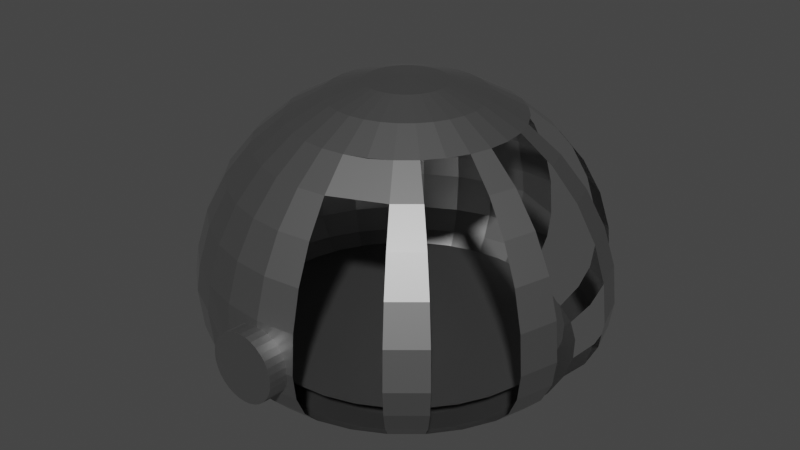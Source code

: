 # Source: domo.blend  (saved by Blender 3.3.6; exported with 4.5.12 LTS)
import bpy
from mathutils import Matrix  # noqa: F401  (used for matrix-valued properties, if any)

bpy.ops.wm.read_factory_settings(use_empty=True)
scene = bpy.context.scene
scene.name = 'Scene'

# ---- collections
col_collection = bpy.data.collections.new('Collection'); scene.collection.children.link(col_collection)

# ---- materials (node trees are filled in below, after node groups)
mat_gray = bpy.data.materials.new('gray')
mat_gray.use_transparent_shadow = False

# ---- material node trees
mat_gray.use_nodes = True; mat_gray.node_tree.nodes.clear()
_N = mat_gray.node_tree.nodes; _L = mat_gray.node_tree.links
n0 = _N.new('ShaderNodeBsdfPrincipled'); n0.name = 'Principled BSDF'; n0.location = (10, 300)
n0.distribution = 'GGX'
n0.subsurface_method = 'RANDOM_WALK_SKIN'
n0.inputs[0].default_value = (0.2786, 0.2786, 0.2786, 1.0)
n0.inputs[1].default_value = 0.95
n0.inputs[3].default_value = 1.45
n0.inputs[27].default_value = (0.0, 0.0, 0.0, 1.0)
n0.inputs[28].default_value = 1.0
n1 = _N.new('ShaderNodeOutputMaterial'); n1.name = 'Material Output'; n1.location = (300, 300)
_L.new(n0.outputs[0], n1.inputs[0])
n1.is_active_output = True

# ---- world
world_world = bpy.data.worlds.new('World'); scene.world = world_world
world_world.use_nodes = True; world_world.node_tree.nodes.clear()
_N = world_world.node_tree.nodes; _L = world_world.node_tree.links
n0 = _N.new('ShaderNodeOutputWorld'); n0.name = 'World Output'; n0.location = (300, 300)
n1 = _N.new('ShaderNodeBackground'); n1.name = 'Background'; n1.location = (10, 300)
n1.inputs[0].default_value = (0.05088, 0.05088, 0.05088, 1.0)
_L.new(n1.outputs[0], n0.inputs[0])
n0.is_active_output = True
world_world.color = (0.05088, 0.05088, 0.05088)
world_world.use_sun_shadow = False
world_world.sun_shadow_jitter_overblur = 0.0

# ---- meshes
me_sphere = bpy.data.meshes.new('sphere')
me_sphere.from_pydata([(0.1055, 0.5405, 0.8317), (0.1899, 0.9575, -0.1268), (0.1617, 0.8109, -0.3342), (0.07238, 0.1757, 0.981), (0.1438, 0.3492, 0.9242), (0.2098, 0.5091, 0.832), (0.3178, 0.764, -0.3338), (0.2708, 0.649, -0.4089), (0.2132, 0.5088, -0.4384), (0.1475, 0.3489, -0.4517), (0.07621, 0.1754, -0.4454), (0.1062, 0.1578, 0.9811), (0.2101, 0.3141, 0.9244), (0.306, 0.458, 0.8322), (0.3902, 0.5842, 0.7081), (0.4594, 0.6878, 0.5567), (0.511, 0.7647, 0.3839), (0.543, 0.8121, 0.1964), (0.5542, 0.828, 0.001338), (0.5439, 0.812, -0.1258), (0.5127, 0.7646, -0.2369), (0.4618, 0.6876, -0.3334), (0.3932, 0.5839, -0.4086), (0.3094, 0.4577, -0.4381), (0.2138, 0.3137, -0.4515), (0.11, 0.1574, -0.4453), (0.1358, 0.1336, 0.9812), (0.2682, 0.2666, 0.9246), (0.3904, 0.3892, 0.8325), (0.4976, 0.4966, 0.7084), (0.5857, 0.5847, 0.5571), (0.6513, 0.6502, 0.3843), (0.692, 0.6905, 0.1968), (0.706, 0.7041, 0.001779), (0.6928, 0.6904, -0.1253), (0.653, 0.65, -0.2365), (0.5881, 0.5845, -0.333), (0.5006, 0.4963, -0.4083), (0.3938, 0.3888, -0.4379), (0.2719, 0.2663, -0.4514), (0.1396, 0.1333, -0.4453), (0.1601, 0.1041, 0.9813), (0.316, 0.2088, 0.9247), (0.4597, 0.3052, 0.8327), (0.6918, 0.4588, -0.3327), (0.5888, 0.3894, -0.408), (0.4631, 0.3048, -0.4377), (0.3197, 0.2084, -0.4512), (0.164, 0.1038, -0.4452), (0.1782, 0.07045, 0.9813), (0.3515, 0.1427, 0.9249), (0.5113, 0.2093, 0.8329), (0.6515, 0.2676, 0.7089), (0.7667, 0.3155, 0.5576), (0.8524, 0.351, 0.3849), (0.9054, 0.3729, 0.1975), (0.9237, 0.3802, 0.002448), (0.9063, 0.3728, -0.1247), (0.8541, 0.3509, -0.2359), (0.769, 0.3152, -0.3325), (0.6545, 0.2673, -0.4078), (0.5147, 0.2089, -0.4375), (0.3552, 0.1423, -0.4511), (0.1821, 0.07008, -0.4451), (-0.001844, -0.004689, 1.0), (0.1894, 0.03389, 0.9814), (0.3735, 0.07097, 0.9249), (0.5432, 0.1051, 0.833), (0.6921, 0.1351, 0.709), (0.8144, 0.1596, 0.5578), (0.9054, 0.1779, 0.3851), (0.9617, 0.1891, 0.1977), (0.9811, 0.1928, 0.002651), (0.9626, 0.189, -0.1245), (0.9071, 0.1777, -0.2357), (0.8168, 0.1594, -0.3323), (0.6951, 0.1348, -0.4077), (0.5466, 0.1048, -0.4374), (0.3772, 0.07061, -0.451), (0.1933, 0.03351, -0.4451), (0.1933, -0.004164, 0.9814), (0.381, -0.003669, 0.925), (0.5542, -0.003224, 0.833), (0.8332, -0.002779, -0.3322), (0.709, -0.003136, -0.4076), (0.5576, -0.003555, -0.4373), (0.3847, -0.004028, -0.451), (0.1971, -0.004536, -0.4451), (0.1897, -0.04223, 0.9814), (0.3739, -0.07835, 0.925), (0.5438, -0.1116, 0.833), (0.6928, -0.1408, 0.7091), (0.8153, -0.1648, 0.5579), (0.9064, -0.1826, 0.3852), (0.9628, -0.1936, 0.1978), (0.9822, -0.1974, 0.002756), (0.9636, -0.1937, -0.1244), (0.9081, -0.1828, -0.2356), (0.8177, -0.165, -0.3322), (0.6958, -0.1411, -0.4076), (0.5472, -0.112, -0.4373), (0.3776, -0.07871, -0.451), (0.1935, -0.04261, -0.4451), (0.1786, -0.07886, 0.9814), (0.3523, -0.1502, 0.9249), (0.5125, -0.2159, 0.833), (0.653, -0.2736, 0.709), (0.7684, -0.3209, 0.5578), (0.8543, -0.3561, 0.3851), (0.9075, -0.3778, 0.1977), (0.9258, -0.3851, 0.002654), (0.9083, -0.3779, -0.1245), (0.856, -0.3562, -0.2357), (0.7708, -0.3211, -0.3323), (0.656, -0.2739, -0.4077), (0.5159, -0.2163, -0.4374), (0.356, -0.1506, -0.451), (0.1825, -0.07923, -0.4451), (0.1607, -0.1126, 0.9813), (0.3171, -0.2165, 0.9249), (0.4614, -0.3121, 0.8329), (0.6943, -0.4651, -0.3325), (0.5909, -0.3963, -0.4078), (0.4648, -0.3125, -0.4375), (0.3208, -0.2168, -0.4511), (0.1645, -0.113, -0.4451), (0.1365, -0.1423, 0.9813), (0.2697, -0.2746, 0.9247), (0.3925, -0.3965, 0.8327), (0.5003, -0.5034, 0.7087), (0.5889, -0.5911, 0.5574), (0.6549, -0.6564, 0.3847), (0.6957, -0.6965, 0.1972), (0.7099, -0.7101, 0.002158), (0.6966, -0.6966, -0.125), (0.6565, -0.6565, -0.2362), (0.5913, -0.5914, -0.3327), (0.5033, -0.5037, -0.408), (0.3959, -0.3968, -0.4377), (0.2734, -0.2749, -0.4512), (0.1404, -0.1426, -0.4452), (0.107, -0.1666, 0.9812), (0.2118, -0.3223, 0.9246), (0.3085, -0.4658, 0.8325), (0.3934, -0.5916, 0.7084), (0.4632, -0.6949, 0.5571), (0.5152, -0.7716, 0.3843), (0.5474, -0.8189, 0.1968), (0.5587, -0.8349, 0.001785), (0.5483, -0.819, -0.1253), (0.5168, -0.7718, -0.2365), (0.4656, -0.6951, -0.333), (0.3964, -0.5919, -0.4083), (0.3119, -0.4662, -0.4379), (0.2155, -0.3227, -0.4514), (0.1109, -0.167, -0.4453), (0.07335, -0.1847, 0.9811), (0.1458, -0.3579, 0.9244), (0.2126, -0.5174, 0.8322), (0.322, -0.7723, -0.3334), (0.2743, -0.6576, -0.4086), (0.216, -0.5178, -0.4381), (0.1495, -0.3582, -0.4515), (0.07719, -0.1851, -0.4453), (0.03679, -0.1959, 0.981), (0.07404, -0.3798, 0.9242), (0.1085, -0.5493, 0.832), (0.1388, -0.6979, 0.7077), (0.1638, -0.8199, 0.5563), (0.1825, -0.9105, 0.3835), (0.1943, -0.9663, 0.1959), (0.1986, -0.9852, 0.0008563), (0.1951, -0.9664, -0.1262), (0.1842, -0.9106, -0.2374), (0.1662, -0.8201, -0.3338), (0.1418, -0.6982, -0.4089), (0.1119, -0.5497, -0.4384), (0.07773, -0.3802, -0.4517), (0.04062, -0.1963, -0.4454), (-0.001263, -0.1998, 0.9809), (-0.0006006, -0.3874, 0.924), (0.0001171, -0.5603, 0.8317), (0.0008627, -0.7119, 0.7074), (0.001607, -0.8363, 0.5559), (0.002323, -0.9287, 0.383), (0.002981, -0.9857, 0.1954), (0.003558, -1.005, 0.0003374), (0.003847, -0.9858, -0.1267), (0.003991, -0.9289, -0.2378), (0.003999, -0.8365, -0.3342), (0.003863, -0.7122, -0.4093), (0.00353, -0.5606, -0.4387), (0.003097, -0.3877, -0.4519), (0.00257, -0.2002, -0.4455), (-0.03933, -0.1961, 0.9808), (-0.07528, -0.3802, 0.9238), (-0.1083, -0.5499, 0.8314), (-0.1371, -0.6987, 0.707), (-0.1606, -0.8207, 0.5554), (-0.178, -0.9115, 0.3825), (-0.1884, -0.9674, 0.1949), (-0.1916, -0.9863, -0.0001919), (-0.1875, -0.9674, -0.1273), (-0.1763, -0.9116, -0.2383), (-0.1583, -0.821, -0.3347), (-0.1341, -0.6989, -0.4097), (-0.1049, -0.5503, -0.439), (-0.07158, -0.3806, -0.4521), (-0.0355, -0.1965, -0.4456), (-0.07596, -0.1851, 0.9807), (-0.1471, -0.3587, 0.9236), (-0.2126, -0.5186, 0.8311), (-0.2699, -0.6588, 0.7066), (-0.3717, -0.9121, -0.1278), (-0.3498, -0.8595, -0.2388), (-0.3144, -0.7741, -0.3351), (-0.2669, -0.6591, -0.41), (-0.2092, -0.5189, -0.4392), (-0.1434, -0.359, -0.4523), (-0.07213, -0.1855, -0.4457), (-0.1097, -0.1672, 0.9806), (-0.2134, -0.3235, 0.9235), (-0.3088, -0.4675, 0.8308), (-0.3923, -0.5938, 0.7063), (-0.5415, -0.822, -0.1283), (-0.5097, -0.7746, -0.2393), (-0.4583, -0.6976, -0.3355), (-0.3893, -0.5941, -0.4104), (-0.3054, -0.4678, -0.4395), (-0.2097, -0.3238, -0.4525), (-0.1059, -0.1676, -0.4458), (-0.1394, -0.143, 0.9805), (-0.2715, -0.276, 0.9233), (-0.3932, -0.3986, 0.8306), (-0.4997, -0.5061, 0.706), (-0.6904, -0.7004, -0.1287), (-0.65, -0.6601, -0.2397), (-0.5846, -0.5946, -0.3359), (-0.4967, -0.5064, -0.4107), (-0.3898, -0.399, -0.4398), (-0.2678, -0.2764, -0.4527), (-0.1355, -0.1434, -0.4459), (-0.1637, -0.1135, 0.9804), (-0.3192, -0.2182, 0.9231), (-0.4625, -0.3146, 0.8304), (-0.5879, -0.3992, 0.7057), (-0.8128, -0.5521, -0.1291), (-0.7653, -0.5204, -0.24), (-0.6883, -0.4689, -0.3362), (-0.5849, -0.3995, -0.411), (-0.4591, -0.315, -0.44), (-0.3156, -0.2185, -0.4528), (-0.1599, -0.1139, -0.446), (0.002092, -0.005071, -0.4648), (-0.1818, -0.07984, 0.9804), (-0.3548, -0.1521, 0.923), (-0.5141, -0.2187, 0.8302), (-0.6536, -0.2771, 0.7055), (-0.9039, -0.3828, -0.1293), (-0.8511, -0.3609, -0.2403), (-0.7656, -0.3253, -0.3364), (-0.6506, -0.2774, -0.4112), (-0.5107, -0.2191, -0.4401), (-0.3511, -0.1525, -0.4529), (-0.178, -0.08021, -0.4461), (-0.193, -0.04327, 0.9803), (-0.3768, -0.08039, 0.923), (-0.546, -0.1146, 0.8301), (-0.6942, -0.1446, 0.7053), (-0.9602, -0.1989, -0.1295), (-0.9041, -0.1877, -0.2405), (-0.8133, -0.1695, -0.3366), (-0.6912, -0.1449, -0.4113), (-0.5426, -0.1149, -0.4402), (-0.3731, -0.08074, -0.453), (-0.1892, -0.04365, -0.4461), (-0.1969, -0.005223, 0.9803), (-0.3843, -0.005748, 0.9229), (-0.557, -0.006241, 0.83), (-0.7082, -0.006685, 0.7053), (-0.9796, -0.007646, -0.1296), (-0.9224, -0.007521, -0.2406), (-0.8297, -0.007295, -0.3367), (-0.7052, -0.006977, -0.4114), (-0.5535, -0.006573, -0.4403), (-0.3806, -0.006107, -0.4531), (-0.193, -0.005596, -0.4461), (-0.1932, 0.03285, 0.9803), (-0.3772, 0.06893, 0.9229), (-0.5466, 0.1022, 0.83), (-0.6949, 0.1313, 0.7053), (-0.9613, 0.1837, -0.1296), (-0.9051, 0.1728, -0.2406), (-0.8142, 0.155, -0.3367), (-0.6919, 0.131, -0.4114), (-0.5432, 0.1018, -0.4403), (-0.3735, 0.06857, -0.4531), (-0.1894, 0.03247, -0.4461), (-0.1822, 0.06947, 0.9803), (-0.3556, 0.1408, 0.923), (-0.5152, 0.2065, 0.8301), (-0.6551, 0.2641, 0.7053), (-0.906, 0.3679, -0.1295), (-0.853, 0.3462, -0.2405), (-0.7673, 0.3111, -0.3366), (-0.6521, 0.2638, -0.4113), (-0.5118, 0.2061, -0.4402), (-0.3519, 0.1404, -0.453), (-0.1784, 0.0691, -0.4461), (-0.1643, 0.1033, 0.9804), (-0.3204, 0.207, 0.923), (-0.4642, 0.3027, 0.8302), (-0.5901, 0.3865, 0.7055), (-0.8158, 0.5377, -0.1293), (-0.7681, 0.5062, -0.2403), (-0.6908, 0.455, -0.3364), (-0.5871, 0.3862, -0.4112), (-0.4608, 0.3023, -0.4401), (-0.3167, 0.2067, -0.4529), (-0.1605, 0.1029, -0.4461), (-0.1401, 0.1329, 0.9804), (-0.273, 0.2652, 0.9231), (-0.3953, 0.387, 0.8304), (-0.5024, 0.4939, 0.7057), (-0.6942, 0.6867, -0.1291), (-0.6536, 0.6465, -0.24), (-0.5878, 0.5813, -0.3362), (-0.4994, 0.4936, -0.411), (-0.3919, 0.3867, -0.44), (-0.2693, 0.2648, -0.4528), (-0.1363, 0.1325, -0.446), (-0.1106, 0.1572, 0.9805), (-0.2151, 0.3129, 0.9233), (-0.3113, 0.4564, 0.8306), (-0.3955, 0.5821, 0.706), (-0.5459, 0.809, -0.1287), (-0.5139, 0.7618, -0.2397), (-0.4621, 0.685, -0.3359), (-0.3925, 0.5818, -0.4107), (-0.3079, 0.456, -0.4398), (-0.2114, 0.3125, -0.4527), (-0.1068, 0.1569, -0.4459), (-0.07694, 0.1753, 0.9806), (-0.149, 0.3484, 0.9235), (-0.2154, 0.508, 0.8308), (-0.2734, 0.6478, 0.7063), (-0.3766, 0.9001, -0.1283), (-0.3544, 0.8476, -0.2393), (-0.3185, 0.7623, -0.3355), (-0.2704, 0.6475, -0.4104), (-0.212, 0.5076, -0.4395), (-0.1453, 0.3481, -0.4525), (-0.07311, 0.175, -0.4458), (-0.04037, 0.1865, 0.9807), (-0.07732, 0.3704, 0.9236), (-0.1113, 0.5399, 0.8311), (-0.1409, 0.6884, 0.7066), (-0.1928, 0.9564, -0.1278), (-0.1812, 0.9006, -0.2388), (-0.1627, 0.81, -0.3351), (-0.1379, 0.6881, -0.41), (-0.1078, 0.5395, -0.4393), (-0.07362, 0.3701, -0.4523), (-0.03654, 0.1862, -0.4457), (-0.002322, 0.1904, 0.9808), (-0.002679, 0.378, 0.9238), (-0.0029, 0.5508, 0.8314), (-0.002977, 0.7023, 0.707), (-0.001478, 0.9758, -0.1273), (-0.001026, 0.9189, -0.2383), (-0.0005156, 0.8264, -0.3347), (2.345e-05, 0.702, -0.4097), (0.0005139, 0.5505, -0.439), (0.001019, 0.3776, -0.4521), (0.001511, 0.19, -0.4456), (0.03575, 0.1868, 0.9809), (0.072, 0.3708, 0.924), (0.135, 0.6891, 0.7074), (0.1793, 0.9016, -0.2378), (0.138, 0.6888, -0.4093), (0.1089, 0.5401, -0.4387), (0.0757, 0.3705, -0.4519), (0.03958, 0.1864, -0.4455), (-0.1715, -1.08, 0.004981), (-0.1709, -0.9755, -0.001449), (-0.1683, -1.08, -0.02779), (-0.1677, -0.9757, -0.03422), (-0.1587, -1.081, -0.05931), (-0.1581, -0.9759, -0.06573), (-0.1432, -1.081, -0.08835), (-0.1426, -0.9761, -0.09478), (-0.1223, -1.081, -0.1138), (-0.1217, -0.9763, -0.1202), (-0.09685, -1.081, -0.1347), (-0.09626, -0.9764, -0.1411), (-0.0678, -1.081, -0.1502), (-0.06721, -0.9765, -0.1566), (-0.03628, -1.081, -0.1598), (-0.0357, -0.9766, -0.1662), (-0.0035, -1.081, -0.163), (-0.002917, -0.9767, -0.1694), (0.02928, -1.081, -0.1598), (0.02986, -0.9767, -0.1662), (0.0608, -1.081, -0.1502), (0.06138, -0.9767, -0.1566), (0.08985, -1.081, -0.1347), (0.09043, -0.9766, -0.1411), (0.1153, -1.081, -0.1138), (0.1159, -0.9765, -0.1202), (0.1362, -1.081, -0.08835), (0.1368, -0.9764, -0.09478), (0.1517, -1.081, -0.05931), (0.1523, -0.9762, -0.06573), (0.1613, -1.081, -0.02779), (0.1619, -0.976, -0.03422), (0.1645, -1.081, 0.004981), (0.1651, -0.9758, -0.001449), (0.1613, -1.08, 0.03775), (0.1619, -0.9756, 0.03132), (0.1517, -1.08, 0.06927), (0.1523, -0.9754, 0.06284), (0.1362, -1.08, 0.09831), (0.1368, -0.9753, 0.09188), (0.1153, -1.08, 0.1238), (0.1159, -0.9751, 0.1173), (0.08986, -1.08, 0.1447), (0.09044, -0.9749, 0.1382), (0.06081, -1.08, 0.1602), (0.06139, -0.9748, 0.1538), (0.02929, -1.079, 0.1697), (0.02987, -0.9747, 0.1633), (-0.003489, -1.079, 0.173), (-0.002906, -0.9747, 0.1665), (-0.03627, -1.079, 0.1697), (-0.03568, -0.9747, 0.1633), (-0.06779, -1.079, 0.1602), (-0.0672, -0.9747, 0.1538), (-0.09684, -1.079, 0.1447), (-0.09625, -0.9748, 0.1382), (-0.1223, -1.08, 0.1238), (-0.1217, -0.9749, 0.1173), (-0.1432, -1.08, 0.09831), (-0.1426, -0.975, 0.09188), (-0.1587, -1.08, 0.06927), (-0.1581, -0.9751, 0.06284), (-0.1683, -1.08, 0.03775), (-0.1677, -0.9753, 0.03132)], [], [(381, 380, 8, 9), (382, 381, 9, 10), (375, 64, 3), (253, 382, 10), (376, 375, 3, 4), (0, 376, 4, 5), (379, 2, 6, 7), (380, 379, 7, 8), (8, 7, 22, 23), (9, 8, 23, 24), (10, 9, 24, 25), (3, 64, 11), (253, 10, 25), (4, 3, 11, 12), (5, 4, 12, 13), (7, 6, 21, 22), (19, 18, 33, 34), (12, 11, 26, 27), (20, 19, 34, 35), (13, 12, 27, 28), (21, 20, 35, 36), (14, 13, 28, 29), (22, 21, 36, 37), (15, 14, 29, 30), (23, 22, 37, 38), (16, 15, 30, 31), (24, 23, 38, 39), (17, 16, 31, 32), (25, 24, 39, 40), (18, 17, 32, 33), (11, 64, 26), (253, 25, 40), (38, 37, 45, 46), (39, 38, 46, 47), (40, 39, 47, 48), (26, 64, 41), (253, 40, 48), (27, 26, 41, 42), (28, 27, 42, 43), (37, 36, 44, 45), (43, 42, 50, 51), (45, 44, 59, 60), (46, 45, 60, 61), (47, 46, 61, 62), (48, 47, 62, 63), (41, 64, 49), (253, 48, 63), (42, 41, 49, 50), (62, 61, 77, 78), (55, 54, 70, 71), (63, 62, 78, 79), (56, 55, 71, 72), (49, 64, 65), (253, 63, 79), (57, 56, 72, 73), (50, 49, 65, 66), (58, 57, 73, 74), (51, 50, 66, 67), (59, 58, 74, 75), (52, 51, 67, 68), (60, 59, 75, 76), (53, 52, 68, 69), (61, 60, 76, 77), (54, 53, 69, 70), (67, 66, 81, 82), (76, 75, 83, 84), (77, 76, 84, 85), (78, 77, 85, 86), (79, 78, 86, 87), (65, 64, 80), (253, 79, 87), (66, 65, 80, 81), (87, 86, 101, 102), (80, 64, 88), (253, 87, 102), (81, 80, 88, 89), (82, 81, 89, 90), (84, 83, 98, 99), (85, 84, 99, 100), (86, 85, 100, 101), (98, 97, 112, 113), (91, 90, 105, 106), (99, 98, 113, 114), (92, 91, 106, 107), (100, 99, 114, 115), (93, 92, 107, 108), (101, 100, 115, 116), (94, 93, 108, 109), (102, 101, 116, 117), (95, 94, 109, 110), (88, 64, 103), (253, 102, 117), (96, 95, 110, 111), (89, 88, 103, 104), (97, 96, 111, 112), (90, 89, 104, 105), (117, 116, 124, 125), (103, 64, 118), (253, 117, 125), (104, 103, 118, 119), (105, 104, 119, 120), (114, 113, 121, 122), (115, 114, 122, 123), (116, 115, 123, 124), (122, 121, 136, 137), (123, 122, 137, 138), (124, 123, 138, 139), (125, 124, 139, 140), (118, 64, 126), (253, 125, 140), (119, 118, 126, 127), (120, 119, 127, 128), (133, 132, 147, 148), (126, 64, 141), (253, 140, 155), (134, 133, 148, 149), (127, 126, 141, 142), (135, 134, 149, 150), (128, 127, 142, 143), (136, 135, 150, 151), (129, 128, 143, 144), (137, 136, 151, 152), (130, 129, 144, 145), (138, 137, 152, 153), (131, 130, 145, 146), (139, 138, 153, 154), (132, 131, 146, 147), (140, 139, 154, 155), (152, 151, 159, 160), (153, 152, 160, 161), (154, 153, 161, 162), (155, 154, 162, 163), (141, 64, 156), (253, 155, 163), (142, 141, 156, 157), (143, 142, 157, 158), (253, 163, 178), (157, 156, 164, 165), (158, 157, 165, 166), (160, 159, 174, 175), (161, 160, 175, 176), (162, 161, 176, 177), (163, 162, 177, 178), (156, 64, 164), (176, 175, 190, 191), (169, 168, 183, 184), (177, 176, 191, 192), (170, 169, 184, 185), (178, 177, 192, 193), (171, 170, 185, 186), (164, 64, 179), (253, 178, 193), (172, 171, 186, 187), (165, 164, 179, 180), (173, 172, 187, 188), (166, 165, 180, 181), (174, 173, 188, 189), (167, 166, 181, 182), (175, 174, 189, 190), (168, 167, 182, 183), (180, 179, 194, 195), (188, 187, 202, 203), (181, 180, 195, 196), (189, 188, 203, 204), (182, 181, 196, 197), (190, 189, 204, 205), (183, 182, 197, 198), (191, 190, 205, 206), (184, 183, 198, 199), (192, 191, 206, 207), (185, 184, 199, 200), (193, 192, 207, 208), (186, 185, 200, 201), (179, 64, 194), (253, 193, 208), (187, 186, 201, 202), (207, 206, 217, 218), (208, 207, 218, 219), (194, 64, 209), (253, 208, 219), (195, 194, 209, 210), (203, 202, 213, 214), (196, 195, 210, 211), (204, 203, 214, 215), (197, 196, 211, 212), (205, 204, 215, 216), (206, 205, 216, 217), (214, 213, 224, 225), (211, 210, 221, 222), (215, 214, 225, 226), (212, 211, 222, 223), (216, 215, 226, 227), (217, 216, 227, 228), (218, 217, 228, 229), (219, 218, 229, 230), (209, 64, 220), (253, 219, 230), (210, 209, 220, 221), (229, 228, 239, 240), (230, 229, 240, 241), (220, 64, 231), (253, 230, 241), (221, 220, 231, 232), (225, 224, 235, 236), (222, 221, 232, 233), (226, 225, 236, 237), (223, 222, 233, 234), (227, 226, 237, 238), (228, 227, 238, 239), (233, 232, 243, 244), (237, 236, 247, 248), (234, 233, 244, 245), (238, 237, 248, 249), (239, 238, 249, 250), (240, 239, 250, 251), (241, 240, 251, 252), (231, 64, 242), (253, 241, 252), (232, 231, 242, 243), (236, 235, 246, 247), (252, 251, 263, 264), (242, 64, 254), (253, 252, 264), (243, 242, 254, 255), (247, 246, 258, 259), (244, 243, 255, 256), (248, 247, 259, 260), (245, 244, 256, 257), (249, 248, 260, 261), (250, 249, 261, 262), (251, 250, 262, 263), (260, 259, 270, 271), (257, 256, 267, 268), (261, 260, 271, 272), (262, 261, 272, 273), (263, 262, 273, 274), (264, 263, 274, 275), (254, 64, 265), (253, 264, 275), (255, 254, 265, 266), (259, 258, 269, 270), (256, 255, 266, 267), (275, 274, 285, 286), (265, 64, 276), (253, 275, 286), (266, 265, 276, 277), (270, 269, 280, 281), (267, 266, 277, 278), (271, 270, 281, 282), (268, 267, 278, 279), (272, 271, 282, 283), (273, 272, 283, 284), (274, 273, 284, 285), (283, 282, 293, 294), (284, 283, 294, 295), (285, 284, 295, 296), (286, 285, 296, 297), (276, 64, 287), (253, 286, 297), (277, 276, 287, 288), (281, 280, 291, 292), (278, 277, 288, 289), (282, 281, 292, 293), (279, 278, 289, 290), (287, 64, 298), (253, 297, 308), (288, 287, 298, 299), (292, 291, 302, 303), (289, 288, 299, 300), (293, 292, 303, 304), (290, 289, 300, 301), (294, 293, 304, 305), (295, 294, 305, 306), (296, 295, 306, 307), (297, 296, 307, 308), (306, 305, 316, 317), (307, 306, 317, 318), (308, 307, 318, 319), (298, 64, 309), (253, 308, 319), (299, 298, 309, 310), (303, 302, 313, 314), (300, 299, 310, 311), (304, 303, 314, 315), (301, 300, 311, 312), (305, 304, 315, 316), (310, 309, 320, 321), (314, 313, 324, 325), (311, 310, 321, 322), (315, 314, 325, 326), (312, 311, 322, 323), (316, 315, 326, 327), (317, 316, 327, 328), (318, 317, 328, 329), (319, 318, 329, 330), (309, 64, 320), (253, 319, 330), (328, 327, 338, 339), (329, 328, 339, 340), (330, 329, 340, 341), (320, 64, 331), (253, 330, 341), (321, 320, 331, 332), (325, 324, 335, 336), (322, 321, 332, 333), (326, 325, 336, 337), (323, 322, 333, 334), (327, 326, 337, 338), (332, 331, 342, 343), (336, 335, 346, 347), (333, 332, 343, 344), (337, 336, 347, 348), (334, 333, 344, 345), (338, 337, 348, 349), (339, 338, 349, 350), (340, 339, 350, 351), (341, 340, 351, 352), (331, 64, 342), (253, 341, 352), (351, 350, 361, 362), (352, 351, 362, 363), (342, 64, 353), (253, 352, 363), (343, 342, 353, 354), (347, 346, 357, 358), (344, 343, 354, 355), (348, 347, 358, 359), (345, 344, 355, 356), (349, 348, 359, 360), (350, 349, 360, 361), (358, 357, 368, 369), (355, 354, 365, 366), (359, 358, 369, 370), (356, 355, 366, 367), (360, 359, 370, 371), (361, 360, 371, 372), (362, 361, 372, 373), (363, 362, 373, 374), (353, 64, 364), (253, 363, 374), (354, 353, 364, 365), (373, 372, 380, 381), (374, 373, 381, 382), (364, 64, 375), (253, 374, 382), (365, 364, 375, 376), (369, 368, 1, 378), (366, 365, 376, 0), (370, 369, 378, 2), (367, 366, 0, 377), (371, 370, 2, 379), (372, 371, 379, 380), (383, 384, 386, 385), (385, 386, 388, 387), (387, 388, 390, 389), (389, 390, 392, 391), (391, 392, 394, 393), (393, 394, 396, 395), (395, 396, 398, 397), (397, 398, 400, 399), (399, 400, 402, 401), (401, 402, 404, 403), (403, 404, 406, 405), (405, 406, 408, 407), (407, 408, 410, 409), (409, 410, 412, 411), (411, 412, 414, 413), (413, 414, 416, 415), (415, 416, 418, 417), (417, 418, 420, 419), (419, 420, 422, 421), (421, 422, 424, 423), (423, 424, 426, 425), (425, 426, 428, 427), (427, 428, 430, 429), (429, 430, 432, 431), (431, 432, 434, 433), (433, 434, 436, 435), (435, 436, 438, 437), (437, 438, 440, 439), (439, 440, 442, 441), (441, 442, 444, 443), (443, 444, 446, 445), (445, 446, 384, 383), (383, 385, 387, 389, 391, 393, 395, 397, 399, 401, 403, 405, 407, 409, 411, 413, 415, 417, 419, 421, 423, 425, 427, 429, 431, 433, 435, 437, 439, 441, 443, 445), (144, 143, 166, 167)])
_uv = me_sphere.uv_layers.new(name='UVMap')
_uv.uv.foreach_set('vector', [0.75, 0.125, 0.75, 0.1875, 0.7188, 0.1875, 0.7188, 0.125, 0.75, 0.0625, 0.75, 0.125, 0.7188, 0.125, 0.7188, 0.0625, 0.75, 0.9375, 0.7344, 1.0, 0.7188, 0.9375, 0.7344, 0.0, 0.75, 0.0625, 0.7188, 0.0625, 0.75, 0.875, 0.75, 0.9375, 0.7188, 0.9375, 0.7188, 0.875, 0.75, 0.8125, 0.75, 0.875, 0.7188, 0.875, 0.7188, 0.8125, 0.75, 0.25, 0.75, 0.3125, 0.7188, 0.3125, 0.7188, 0.25, 0.75, 0.1875, 0.75, 0.25, 0.7188, 0.25, 0.7188, 0.1875, 0.7188, 0.1875, 0.7188, 0.25, 0.6875, 0.25, 0.6875, 0.1875, 0.7188, 0.125, 0.7188, 0.1875, 0.6875, 0.1875, 0.6875, 0.125, 0.7188, 0.0625, 0.7188, 0.125, 0.6875, 0.125, 0.6875, 0.0625, 0.7188, 0.9375, 0.7031, 1.0, 0.6875, 0.9375, 0.7031, 0.0, 0.7188, 0.0625, 0.6875, 0.0625, 0.7188, 0.875, 0.7188, 0.9375, 0.6875, 0.9375, 0.6875, 0.875, 0.7188, 0.8125, 0.7188, 0.875, 0.6875, 0.875, 0.6875, 0.8125, 0.7188, 0.25, 0.7188, 0.3125, 0.6875, 0.3125, 0.6875, 0.25, 0.6875, 0.4375, 0.6875, 0.5, 0.6562, 0.5, 0.6562, 0.4375, 0.6875, 0.875, 0.6875, 0.9375, 0.6562, 0.9375, 0.6562, 0.875, 0.6875, 0.375, 0.6875, 0.4375, 0.6562, 0.4375, 0.6562, 0.375, 0.6875, 0.8125, 0.6875, 0.875, 0.6562, 0.875, 0.6562, 0.8125, 0.6875, 0.3125, 0.6875, 0.375, 0.6562, 0.375, 0.6562, 0.3125, 0.6875, 0.75, 0.6875, 0.8125, 0.6562, 0.8125, 0.6562, 0.75, 0.6875, 0.25, 0.6875, 0.3125, 0.6562, 0.3125, 0.6562, 0.25, 0.6875, 0.6875, 0.6875, 0.75, 0.6562, 0.75, 0.6562, 0.6875, 0.6875, 0.1875, 0.6875, 0.25, 0.6562, 0.25, 0.6562, 0.1875, 0.6875, 0.625, 0.6875, 0.6875, 0.6562, 0.6875, 0.6562, 0.625, 0.6875, 0.125, 0.6875, 0.1875, 0.6562, 0.1875, 0.6562, 0.125, 0.6875, 0.5625, 0.6875, 0.625, 0.6562, 0.625, 0.6562, 0.5625, 0.6875, 0.0625, 0.6875, 0.125, 0.6562, 0.125, 0.6562, 0.0625, 0.6875, 0.5, 0.6875, 0.5625, 0.6562, 0.5625, 0.6562, 0.5, 0.6875, 0.9375, 0.6719, 1.0, 0.6562, 0.9375, 0.6719, 0.0, 0.6875, 0.0625, 0.6562, 0.0625, 0.6562, 0.1875, 0.6562, 0.25, 0.625, 0.25, 0.625, 0.1875, 0.6562, 0.125, 0.6562, 0.1875, 0.625, 0.1875, 0.625, 0.125, 0.6562, 0.0625, 0.6562, 0.125, 0.625, 0.125, 0.625, 0.0625, 0.6562, 0.9375, 0.6406, 1.0, 0.625, 0.9375, 0.6406, 0.0, 0.6562, 0.0625, 0.625, 0.0625, 0.6562, 0.875, 0.6562, 0.9375, 0.625, 0.9375, 0.625, 0.875, 0.6562, 0.8125, 0.6562, 0.875, 0.625, 0.875, 0.625, 0.8125, 0.6562, 0.25, 0.6562, 0.3125, 0.625, 0.3125, 0.625, 0.25, 0.625, 0.8125, 0.625, 0.875, 0.5938, 0.875, 0.5938, 0.8125, 0.625, 0.25, 0.625, 0.3125, 0.5938, 0.3125, 0.5938, 0.25, 0.625, 0.1875, 0.625, 0.25, 0.5938, 0.25, 0.5938, 0.1875, 0.625, 0.125, 0.625, 0.1875, 0.5938, 0.1875, 0.5938, 0.125, 0.625, 0.0625, 0.625, 0.125, 0.5938, 0.125, 0.5938, 0.0625, 0.625, 0.9375, 0.6094, 1.0, 0.5938, 0.9375, 0.6094, 0.0, 0.625, 0.0625, 0.5938, 0.0625, 0.625, 0.875, 0.625, 0.9375, 0.5938, 0.9375, 0.5938, 0.875, 0.5938, 0.125, 0.5938, 0.1875, 0.5625, 0.1875, 0.5625, 0.125, 0.5938, 0.5625, 0.5938, 0.625, 0.5625, 0.625, 0.5625, 0.5625, 0.5938, 0.0625, 0.5938, 0.125, 0.5625, 0.125, 0.5625, 0.0625, 0.5938, 0.5, 0.5938, 0.5625, 0.5625, 0.5625, 0.5625, 0.5, 0.5938, 0.9375, 0.5781, 1.0, 0.5625, 0.9375, 0.5781, 0.0, 0.5938, 0.0625, 0.5625, 0.0625, 0.5938, 0.4375, 0.5938, 0.5, 0.5625, 0.5, 0.5625, 0.4375, 0.5938, 0.875, 0.5938, 0.9375, 0.5625, 0.9375, 0.5625, 0.875, 0.5938, 0.375, 0.5938, 0.4375, 0.5625, 0.4375, 0.5625, 0.375, 0.5938, 0.8125, 0.5938, 0.875, 0.5625, 0.875, 0.5625, 0.8125, 0.5938, 0.3125, 0.5938, 0.375, 0.5625, 0.375, 0.5625, 0.3125, 0.5938, 0.75, 0.5938, 0.8125, 0.5625, 0.8125, 0.5625, 0.75, 0.5938, 0.25, 0.5938, 0.3125, 0.5625, 0.3125, 0.5625, 0.25, 0.5938, 0.6875, 0.5938, 0.75, 0.5625, 0.75, 0.5625, 0.6875, 0.5938, 0.1875, 0.5938, 0.25, 0.5625, 0.25, 0.5625, 0.1875, 0.5938, 0.625, 0.5938, 0.6875, 0.5625, 0.6875, 0.5625, 0.625, 0.5625, 0.8125, 0.5625, 0.875, 0.5312, 0.875, 0.5312, 0.8125, 0.5625, 0.25, 0.5625, 0.3125, 0.5312, 0.3125, 0.5312, 0.25, 0.5625, 0.1875, 0.5625, 0.25, 0.5312, 0.25, 0.5312, 0.1875, 0.5625, 0.125, 0.5625, 0.1875, 0.5312, 0.1875, 0.5312, 0.125, 0.5625, 0.0625, 0.5625, 0.125, 0.5312, 0.125, 0.5312, 0.0625, 0.5625, 0.9375, 0.5469, 1.0, 0.5312, 0.9375, 0.5469, 0.0, 0.5625, 0.0625, 0.5312, 0.0625, 0.5625, 0.875, 0.5625, 0.9375, 0.5312, 0.9375, 0.5312, 0.875, 0.5312, 0.0625, 0.5312, 0.125, 0.5, 0.125, 0.5, 0.0625, 0.5312, 0.9375, 0.5156, 1.0, 0.5, 0.9375, 0.5156, 0.0, 0.5312, 0.0625, 0.5, 0.0625, 0.5312, 0.875, 0.5312, 0.9375, 0.5, 0.9375, 0.5, 0.875, 0.5312, 0.8125, 0.5312, 0.875, 0.5, 0.875, 0.5, 0.8125, 0.5312, 0.25, 0.5312, 0.3125, 0.5, 0.3125, 0.5, 0.25, 0.5312, 0.1875, 0.5312, 0.25, 0.5, 0.25, 0.5, 0.1875, 0.5312, 0.125, 0.5312, 0.1875, 0.5, 0.1875, 0.5, 0.125, 0.5, 0.3125, 0.5, 0.375, 0.4688, 0.375, 0.4687, 0.3125, 0.5, 0.75, 0.5, 0.8125, 0.4688, 0.8125, 0.4688, 0.75, 0.5, 0.25, 0.5, 0.3125, 0.4687, 0.3125, 0.4688, 0.25, 0.5, 0.6875, 0.5, 0.75, 0.4688, 0.75, 0.4687, 0.6875, 0.5, 0.1875, 0.5, 0.25, 0.4688, 0.25, 0.4688, 0.1875, 0.5, 0.625, 0.5, 0.6875, 0.4687, 0.6875, 0.4688, 0.625, 0.5, 0.125, 0.5, 0.1875, 0.4688, 0.1875, 0.4688, 0.125, 0.5, 0.5625, 0.5, 0.625, 0.4688, 0.625, 0.4688, 0.5625, 0.5, 0.0625, 0.5, 0.125, 0.4688, 0.125, 0.4688, 0.0625, 0.5, 0.5, 0.5, 0.5625, 0.4688, 0.5625, 0.4687, 0.5, 0.5, 0.9375, 0.4844, 1.0, 0.4688, 0.9375, 0.4844, 0.0, 0.5, 0.0625, 0.4688, 0.0625, 0.5, 0.4375, 0.5, 0.5, 0.4687, 0.5, 0.4688, 0.4375, 0.5, 0.875, 0.5, 0.9375, 0.4688, 0.9375, 0.4688, 0.875, 0.5, 0.375, 0.5, 0.4375, 0.4688, 0.4375, 0.4688, 0.375, 0.5, 0.8125, 0.5, 0.875, 0.4688, 0.875, 0.4688, 0.8125, 0.4688, 0.0625, 0.4688, 0.125, 0.4375, 0.125, 0.4375, 0.0625, 0.4688, 0.9375, 0.4531, 1.0, 0.4375, 0.9375, 0.4531, 0.0, 0.4688, 0.0625, 0.4375, 0.0625, 0.4688, 0.875, 0.4688, 0.9375, 0.4375, 0.9375, 0.4375, 0.875, 0.4688, 0.8125, 0.4688, 0.875, 0.4375, 0.875, 0.4375, 0.8125, 0.4688, 0.25, 0.4687, 0.3125, 0.4375, 0.3125, 0.4375, 0.25, 0.4688, 0.1875, 0.4688, 0.25, 0.4375, 0.25, 0.4375, 0.1875, 0.4688, 0.125, 0.4688, 0.1875, 0.4375, 0.1875, 0.4375, 0.125, 0.4375, 0.25, 0.4375, 0.3125, 0.4062, 0.3125, 0.4062, 0.25, 0.4375, 0.1875, 0.4375, 0.25, 0.4062, 0.25, 0.4062, 0.1875, 0.4375, 0.125, 0.4375, 0.1875, 0.4062, 0.1875, 0.4062, 0.125, 0.4375, 0.0625, 0.4375, 0.125, 0.4062, 0.125, 0.4062, 0.0625, 0.4375, 0.9375, 0.4219, 1.0, 0.4062, 0.9375, 0.4219, 0.0, 0.4375, 0.0625, 0.4062, 0.0625, 0.4375, 0.875, 0.4375, 0.9375, 0.4062, 0.9375, 0.4062, 0.875, 0.4375, 0.8125, 0.4375, 0.875, 0.4062, 0.875, 0.4062, 0.8125, 0.4062, 0.5, 0.4062, 0.5625, 0.375, 0.5625, 0.375, 0.5, 0.4062, 0.9375, 0.3906, 1.0, 0.375, 0.9375, 0.3906, 0.0, 0.4062, 0.0625, 0.375, 0.0625, 0.4062, 0.4375, 0.4062, 0.5, 0.375, 0.5, 0.375, 0.4375, 0.4062, 0.875, 0.4062, 0.9375, 0.375, 0.9375, 0.375, 0.875, 0.4062, 0.375, 0.4062, 0.4375, 0.375, 0.4375, 0.375, 0.375, 0.4062, 0.8125, 0.4062, 0.875, 0.375, 0.875, 0.375, 0.8125, 0.4062, 0.3125, 0.4062, 0.375, 0.375, 0.375, 0.375, 0.3125, 0.4062, 0.75, 0.4062, 0.8125, 0.375, 0.8125, 0.375, 0.75, 0.4062, 0.25, 0.4062, 0.3125, 0.375, 0.3125, 0.375, 0.25, 0.4062, 0.6875, 0.4062, 0.75, 0.375, 0.75, 0.375, 0.6875, 0.4062, 0.1875, 0.4062, 0.25, 0.375, 0.25, 0.375, 0.1875, 0.4062, 0.625, 0.4062, 0.6875, 0.375, 0.6875, 0.375, 0.625, 0.4062, 0.125, 0.4062, 0.1875, 0.375, 0.1875, 0.375, 0.125, 0.4062, 0.5625, 0.4062, 0.625, 0.375, 0.625, 0.375, 0.5625, 0.4062, 0.0625, 0.4062, 0.125, 0.375, 0.125, 0.375, 0.0625, 0.375, 0.25, 0.375, 0.3125, 0.3438, 0.3125, 0.3438, 0.25, 0.375, 0.1875, 0.375, 0.25, 0.3438, 0.25, 0.3438, 0.1875, 0.375, 0.125, 0.375, 0.1875, 0.3438, 0.1875, 0.3438, 0.125, 0.375, 0.0625, 0.375, 0.125, 0.3438, 0.125, 0.3438, 0.0625, 0.375, 0.9375, 0.3594, 1.0, 0.3438, 0.9375, 0.3594, 0.0, 0.375, 0.0625, 0.3438, 0.0625, 0.375, 0.875, 0.375, 0.9375, 0.3438, 0.9375, 0.3438, 0.875, 0.375, 0.8125, 0.375, 0.875, 0.3438, 0.875, 0.3438, 0.8125, 0.3281, 0.0, 0.3438, 0.0625, 0.3125, 0.0625, 0.3438, 0.875, 0.3438, 0.9375, 0.3125, 0.9375, 0.3125, 0.875, 0.3438, 0.8125, 0.3438, 0.875, 0.3125, 0.875, 0.3125, 0.8125, 0.3438, 0.25, 0.3438, 0.3125, 0.3125, 0.3125, 0.3125, 0.25, 0.3438, 0.1875, 0.3438, 0.25, 0.3125, 0.25, 0.3125, 0.1875, 0.3438, 0.125, 0.3438, 0.1875, 0.3125, 0.1875, 0.3125, 0.125, 0.3438, 0.0625, 0.3438, 0.125, 0.3125, 0.125, 0.3125, 0.0625, 0.3438, 0.9375, 0.3281, 1.0, 0.3125, 0.9375, 0.3125, 0.1875, 0.3125, 0.25, 0.2812, 0.25, 0.2812, 0.1875, 0.3125, 0.625, 0.3125, 0.6875, 0.2812, 0.6875, 0.2812, 0.625, 0.3125, 0.125, 0.3125, 0.1875, 0.2812, 0.1875, 0.2812, 0.125, 0.3125, 0.5625, 0.3125, 0.625, 0.2812, 0.625, 0.2812, 0.5625, 0.3125, 0.0625, 0.3125, 0.125, 0.2812, 0.125, 0.2812, 0.0625, 0.3125, 0.5, 0.3125, 0.5625, 0.2812, 0.5625, 0.2812, 0.5, 0.3125, 0.9375, 0.2969, 1.0, 0.2812, 0.9375, 0.2969, 0.0, 0.3125, 0.0625, 0.2812, 0.0625, 0.3125, 0.4375, 0.3125, 0.5, 0.2812, 0.5, 0.2812, 0.4375, 0.3125, 0.875, 0.3125, 0.9375, 0.2812, 0.9375, 0.2812, 0.875, 0.3125, 0.375, 0.3125, 0.4375, 0.2812, 0.4375, 0.2812, 0.375, 0.3125, 0.8125, 0.3125, 0.875, 0.2812, 0.875, 0.2812, 0.8125, 0.3125, 0.3125, 0.3125, 0.375, 0.2812, 0.375, 0.2812, 0.3125, 0.3125, 0.75, 0.3125, 0.8125, 0.2812, 0.8125, 0.2812, 0.75, 0.3125, 0.25, 0.3125, 0.3125, 0.2812, 0.3125, 0.2812, 0.25, 0.3125, 0.6875, 0.3125, 0.75, 0.2812, 0.75, 0.2812, 0.6875, 0.2812, 0.875, 0.2812, 0.9375, 0.25, 0.9375, 0.25, 0.875, 0.2812, 0.375, 0.2812, 0.4375, 0.25, 0.4375, 0.25, 0.375, 0.2812, 0.8125, 0.2812, 0.875, 0.25, 0.875, 0.25, 0.8125, 0.2812, 0.3125, 0.2812, 0.375, 0.25, 0.375, 0.25, 0.3125, 0.2812, 0.75, 0.2812, 0.8125, 0.25, 0.8125, 0.25, 0.75, 0.2812, 0.25, 0.2812, 0.3125, 0.25, 0.3125, 0.25, 0.25, 0.2812, 0.6875, 0.2812, 0.75, 0.25, 0.75, 0.25, 0.6875, 0.2812, 0.1875, 0.2812, 0.25, 0.25, 0.25, 0.25, 0.1875, 0.2812, 0.625, 0.2812, 0.6875, 0.25, 0.6875, 0.25, 0.625, 0.2812, 0.125, 0.2812, 0.1875, 0.25, 0.1875, 0.25, 0.125, 0.2812, 0.5625, 0.2812, 0.625, 0.25, 0.625, 0.25, 0.5625, 0.2812, 0.0625, 0.2812, 0.125, 0.25, 0.125, 0.25, 0.0625, 0.2812, 0.5, 0.2812, 0.5625, 0.25, 0.5625, 0.25, 0.5, 0.2812, 0.9375, 0.2656, 1.0, 0.25, 0.9375, 0.2656, 0.0, 0.2812, 0.0625, 0.25, 0.0625, 0.2812, 0.4375, 0.2812, 0.5, 0.25, 0.5, 0.25, 0.4375, 0.25, 0.125, 0.25, 0.1875, 0.2188, 0.1875, 0.2188, 0.125, 0.25, 0.0625, 0.25, 0.125, 0.2188, 0.125, 0.2188, 0.0625, 0.25, 0.9375, 0.2344, 1.0, 0.2188, 0.9375, 0.2344, 0.0, 0.25, 0.0625, 0.2188, 0.0625, 0.25, 0.875, 0.25, 0.9375, 0.2188, 0.9375, 0.2188, 0.875, 0.25, 0.375, 0.25, 0.4375, 0.2188, 0.4375, 0.2188, 0.375, 0.25, 0.8125, 0.25, 0.875, 0.2188, 0.875, 0.2188, 0.8125, 0.25, 0.3125, 0.25, 0.375, 0.2188, 0.375, 0.2188, 0.3125, 0.25, 0.75, 0.25, 0.8125, 0.2188, 0.8125, 0.2188, 0.75, 0.25, 0.25, 0.25, 0.3125, 0.2188, 0.3125, 0.2188, 0.25, 0.25, 0.1875, 0.25, 0.25, 0.2188, 0.25, 0.2188, 0.1875, 0.2188, 0.375, 0.2188, 0.4375, 0.1875, 0.4375, 0.1875, 0.375, 0.2188, 0.8125, 0.2188, 0.875, 0.1875, 0.875, 0.1875, 0.8125, 0.2188, 0.3125, 0.2188, 0.375, 0.1875, 0.375, 0.1875, 0.3125, 0.2188, 0.75, 0.2188, 0.8125, 0.1875, 0.8125, 0.1875, 0.75, 0.2188, 0.25, 0.2188, 0.3125, 0.1875, 0.3125, 0.1875, 0.25, 0.2188, 0.1875, 0.2188, 0.25, 0.1875, 0.25, 0.1875, 0.1875, 0.2188, 0.125, 0.2188, 0.1875, 0.1875, 0.1875, 0.1875, 0.125, 0.2188, 0.0625, 0.2188, 0.125, 0.1875, 0.125, 0.1875, 0.0625, 0.2188, 0.9375, 0.2031, 1.0, 0.1875, 0.9375, 0.2031, 0.0, 0.2188, 0.0625, 0.1875, 0.0625, 0.2188, 0.875, 0.2188, 0.9375, 0.1875, 0.9375, 0.1875, 0.875, 0.1875, 0.125, 0.1875, 0.1875, 0.1562, 0.1875, 0.1562, 0.125, 0.1875, 0.0625, 0.1875, 0.125, 0.1562, 0.125, 0.1563, 0.0625, 0.1875, 0.9375, 0.1719, 1.0, 0.1563, 0.9375, 0.1719, 0.0, 0.1875, 0.0625, 0.1563, 0.0625, 0.1875, 0.875, 0.1875, 0.9375, 0.1563, 0.9375, 0.1562, 0.875, 0.1875, 0.375, 0.1875, 0.4375, 0.1562, 0.4375, 0.1563, 0.375, 0.1875, 0.8125, 0.1875, 0.875, 0.1562, 0.875, 0.1562, 0.8125, 0.1875, 0.3125, 0.1875, 0.375, 0.1563, 0.375, 0.1562, 0.3125, 0.1875, 0.75, 0.1875, 0.8125, 0.1562, 0.8125, 0.1563, 0.75, 0.1875, 0.25, 0.1875, 0.3125, 0.1562, 0.3125, 0.1563, 0.25, 0.1875, 0.1875, 0.1875, 0.25, 0.1563, 0.25, 0.1562, 0.1875, 0.1562, 0.8125, 0.1562, 0.875, 0.125, 0.875, 0.125, 0.8125, 0.1562, 0.3125, 0.1563, 0.375, 0.125, 0.375, 0.125, 0.3125, 0.1563, 0.75, 0.1562, 0.8125, 0.125, 0.8125, 0.125, 0.75, 0.1563, 0.25, 0.1562, 0.3125, 0.125, 0.3125, 0.125, 0.25, 0.1562, 0.1875, 0.1563, 0.25, 0.125, 0.25, 0.125, 0.1875, 0.1562, 0.125, 0.1562, 0.1875, 0.125, 0.1875, 0.125, 0.125, 0.1563, 0.0625, 0.1562, 0.125, 0.125, 0.125, 0.125, 0.0625, 0.1563, 0.9375, 0.1406, 1.0, 0.125, 0.9375, 0.1406, 0.0, 0.1563, 0.0625, 0.125, 0.0625, 0.1562, 0.875, 0.1563, 0.9375, 0.125, 0.9375, 0.125, 0.875, 0.1563, 0.375, 0.1562, 0.4375, 0.125, 0.4375, 0.125, 0.375, 0.125, 0.0625, 0.125, 0.125, 0.09375, 0.125, 0.09375, 0.0625, 0.125, 0.9375, 0.1094, 1.0, 0.09375, 0.9375, 0.1094, 0.0, 0.125, 0.0625, 0.09375, 0.0625, 0.125, 0.875, 0.125, 0.9375, 0.09375, 0.9375, 0.09375, 0.875, 0.125, 0.375, 0.125, 0.4375, 0.09375, 0.4375, 0.09375, 0.375, 0.125, 0.8125, 0.125, 0.875, 0.09375, 0.875, 0.09375, 0.8125, 0.125, 0.3125, 0.125, 0.375, 0.09375, 0.375, 0.09375, 0.3125, 0.125, 0.75, 0.125, 0.8125, 0.09375, 0.8125, 0.09375, 0.75, 0.125, 0.25, 0.125, 0.3125, 0.09375, 0.3125, 0.09375, 0.25, 0.125, 0.1875, 0.125, 0.25, 0.09375, 0.25, 0.09375, 0.1875, 0.125, 0.125, 0.125, 0.1875, 0.09375, 0.1875, 0.09375, 0.125, 0.09375, 0.3125, 0.09375, 0.375, 0.0625, 0.375, 0.0625, 0.3125, 0.09375, 0.75, 0.09375, 0.8125, 0.0625, 0.8125, 0.0625, 0.75, 0.09375, 0.25, 0.09375, 0.3125, 0.0625, 0.3125, 0.0625, 0.25, 0.09375, 0.1875, 0.09375, 0.25, 0.0625, 0.25, 0.0625, 0.1875, 0.09375, 0.125, 0.09375, 0.1875, 0.0625, 0.1875, 0.0625, 0.125, 0.09375, 0.0625, 0.09375, 0.125, 0.0625, 0.125, 0.0625, 0.0625, 0.09375, 0.9375, 0.07812, 1.0, 0.0625, 0.9375, 0.07812, 0.0, 0.09375, 0.0625, 0.0625, 0.0625, 0.09375, 0.875, 0.09375, 0.9375, 0.0625, 0.9375, 0.0625, 0.875, 0.09375, 0.375, 0.09375, 0.4375, 0.0625, 0.4375, 0.0625, 0.375, 0.09375, 0.8125, 0.09375, 0.875, 0.0625, 0.875, 0.0625, 0.8125, 0.0625, 0.0625, 0.0625, 0.125, 0.03125, 0.125, 0.03125, 0.0625, 0.0625, 0.9375, 0.04687, 1.0, 0.03125, 0.9375, 0.04687, 0.0, 0.0625, 0.0625, 0.03125, 0.0625, 0.0625, 0.875, 0.0625, 0.9375, 0.03125, 0.9375, 0.03125, 0.875, 0.0625, 0.375, 0.0625, 0.4375, 0.03125, 0.4375, 0.03125, 0.375, 0.0625, 0.8125, 0.0625, 0.875, 0.03125, 0.875, 0.03125, 0.8125, 0.0625, 0.3125, 0.0625, 0.375, 0.03125, 0.375, 0.03125, 0.3125, 0.0625, 0.75, 0.0625, 0.8125, 0.03125, 0.8125, 0.03125, 0.75, 0.0625, 0.25, 0.0625, 0.3125, 0.03125, 0.3125, 0.03125, 0.25, 0.0625, 0.1875, 0.0625, 0.25, 0.03125, 0.25, 0.03125, 0.1875, 0.0625, 0.125, 0.0625, 0.1875, 0.03125, 0.1875, 0.03125, 0.125, 0.03125, 0.25, 0.03125, 0.3125, 0.0, 0.3125, 0.0, 0.25, 0.03125, 0.1875, 0.03125, 0.25, 0.0, 0.25, 0.0, 0.1875, 0.03125, 0.125, 0.03125, 0.1875, 0.0, 0.1875, 0.0, 0.125, 0.03125, 0.0625, 0.03125, 0.125, 0.0, 0.125, 0.0, 0.0625, 0.03125, 0.9375, 0.01562, 1.0, 0.0, 0.9375, 0.01562, 0.0, 0.03125, 0.0625, 0.0, 0.0625, 0.03125, 0.875, 0.03125, 0.9375, 0.0, 0.9375, 0.0, 0.875, 0.03125, 0.375, 0.03125, 0.4375, 0.0, 0.4375, 0.0, 0.375, 0.03125, 0.8125, 0.03125, 0.875, 0.0, 0.875, 0.0, 0.8125, 0.03125, 0.3125, 0.03125, 0.375, 0.0, 0.375, 0.0, 0.3125, 0.03125, 0.75, 0.03125, 0.8125, 0.0, 0.8125, 0.0, 0.75, 1.0, 0.9375, 0.9844, 1.0, 0.9688, 0.9375, 0.9844, 0.0, 1.0, 0.0625, 0.9688, 0.0625, 1.0, 0.875, 1.0, 0.9375, 0.9688, 0.9375, 0.9687, 0.875, 1.0, 0.375, 1.0, 0.4375, 0.9687, 0.4375, 0.9688, 0.375, 1.0, 0.8125, 1.0, 0.875, 0.9687, 0.875, 0.9687, 0.8125, 1.0, 0.3125, 1.0, 0.375, 0.9688, 0.375, 0.9687, 0.3125, 1.0, 0.75, 1.0, 0.8125, 0.9687, 0.8125, 0.9688, 0.75, 1.0, 0.25, 1.0, 0.3125, 0.9687, 0.3125, 0.9688, 0.25, 1.0, 0.1875, 1.0, 0.25, 0.9688, 0.25, 0.9687, 0.1875, 1.0, 0.125, 1.0, 0.1875, 0.9687, 0.1875, 0.9687, 0.125, 1.0, 0.0625, 1.0, 0.125, 0.9687, 0.125, 0.9688, 0.0625, 0.9687, 0.1875, 0.9688, 0.25, 0.9375, 0.25, 0.9375, 0.1875, 0.9687, 0.125, 0.9687, 0.1875, 0.9375, 0.1875, 0.9375, 0.125, 0.9688, 0.0625, 0.9687, 0.125, 0.9375, 0.125, 0.9375, 0.0625, 0.9688, 0.9375, 0.9531, 1.0, 0.9375, 0.9375, 0.9531, 0.0, 0.9688, 0.0625, 0.9375, 0.0625, 0.9687, 0.875, 0.9688, 0.9375, 0.9375, 0.9375, 0.9375, 0.875, 0.9688, 0.375, 0.9687, 0.4375, 0.9375, 0.4375, 0.9375, 0.375, 0.9687, 0.8125, 0.9687, 0.875, 0.9375, 0.875, 0.9375, 0.8125, 0.9687, 0.3125, 0.9688, 0.375, 0.9375, 0.375, 0.9375, 0.3125, 0.9688, 0.75, 0.9687, 0.8125, 0.9375, 0.8125, 0.9375, 0.75, 0.9688, 0.25, 0.9687, 0.3125, 0.9375, 0.3125, 0.9375, 0.25, 0.9375, 0.875, 0.9375, 0.9375, 0.9062, 0.9375, 0.9062, 0.875, 0.9375, 0.375, 0.9375, 0.4375, 0.9062, 0.4375, 0.9062, 0.375, 0.9375, 0.8125, 0.9375, 0.875, 0.9062, 0.875, 0.9062, 0.8125, 0.9375, 0.3125, 0.9375, 0.375, 0.9062, 0.375, 0.9062, 0.3125, 0.9375, 0.75, 0.9375, 0.8125, 0.9062, 0.8125, 0.9062, 0.75, 0.9375, 0.25, 0.9375, 0.3125, 0.9062, 0.3125, 0.9062, 0.25, 0.9375, 0.1875, 0.9375, 0.25, 0.9062, 0.25, 0.9062, 0.1875, 0.9375, 0.125, 0.9375, 0.1875, 0.9062, 0.1875, 0.9062, 0.125, 0.9375, 0.0625, 0.9375, 0.125, 0.9062, 0.125, 0.9062, 0.0625, 0.9375, 0.9375, 0.9219, 1.0, 0.9062, 0.9375, 0.9219, 0.0, 0.9375, 0.0625, 0.9062, 0.0625, 0.9062, 0.1875, 0.9062, 0.25, 0.875, 0.25, 0.875, 0.1875, 0.9062, 0.125, 0.9062, 0.1875, 0.875, 0.1875, 0.875, 0.125, 0.9062, 0.0625, 0.9062, 0.125, 0.875, 0.125, 0.875, 0.0625, 0.9062, 0.9375, 0.8906, 1.0, 0.875, 0.9375, 0.8906, 0.0, 0.9062, 0.0625, 0.875, 0.0625, 0.9062, 0.875, 0.9062, 0.9375, 0.875, 0.9375, 0.875, 0.875, 0.9062, 0.375, 0.9062, 0.4375, 0.875, 0.4375, 0.875, 0.375, 0.9062, 0.8125, 0.9062, 0.875, 0.875, 0.875, 0.875, 0.8125, 0.9062, 0.3125, 0.9062, 0.375, 0.875, 0.375, 0.875, 0.3125, 0.9062, 0.75, 0.9062, 0.8125, 0.875, 0.8125, 0.875, 0.75, 0.9062, 0.25, 0.9062, 0.3125, 0.875, 0.3125, 0.875, 0.25, 0.875, 0.875, 0.875, 0.9375, 0.8438, 0.9375, 0.8438, 0.875, 0.875, 0.375, 0.875, 0.4375, 0.8437, 0.4375, 0.8438, 0.375, 0.875, 0.8125, 0.875, 0.875, 0.8438, 0.875, 0.8437, 0.8125, 0.875, 0.3125, 0.875, 0.375, 0.8438, 0.375, 0.8437, 0.3125, 0.875, 0.75, 0.875, 0.8125, 0.8437, 0.8125, 0.8438, 0.75, 0.875, 0.25, 0.875, 0.3125, 0.8437, 0.3125, 0.8438, 0.25, 0.875, 0.1875, 0.875, 0.25, 0.8438, 0.25, 0.8437, 0.1875, 0.875, 0.125, 0.875, 0.1875, 0.8437, 0.1875, 0.8438, 0.125, 0.875, 0.0625, 0.875, 0.125, 0.8438, 0.125, 0.8438, 0.0625, 0.875, 0.9375, 0.8594, 1.0, 0.8438, 0.9375, 0.8594, 0.0, 0.875, 0.0625, 0.8438, 0.0625, 0.8438, 0.125, 0.8437, 0.1875, 0.8125, 0.1875, 0.8125, 0.125, 0.8438, 0.0625, 0.8438, 0.125, 0.8125, 0.125, 0.8125, 0.0625, 0.8438, 0.9375, 0.8281, 1.0, 0.8125, 0.9375, 0.8281, 0.0, 0.8438, 0.0625, 0.8125, 0.0625, 0.8438, 0.875, 0.8438, 0.9375, 0.8125, 0.9375, 0.8125, 0.875, 0.8438, 0.375, 0.8437, 0.4375, 0.8125, 0.4375, 0.8125, 0.375, 0.8437, 0.8125, 0.8438, 0.875, 0.8125, 0.875, 0.8125, 0.8125, 0.8437, 0.3125, 0.8438, 0.375, 0.8125, 0.375, 0.8125, 0.3125, 0.8438, 0.75, 0.8437, 0.8125, 0.8125, 0.8125, 0.8125, 0.75, 0.8438, 0.25, 0.8437, 0.3125, 0.8125, 0.3125, 0.8125, 0.25, 0.8437, 0.1875, 0.8438, 0.25, 0.8125, 0.25, 0.8125, 0.1875, 0.8125, 0.375, 0.8125, 0.4375, 0.7812, 0.4375, 0.7812, 0.375, 0.8125, 0.8125, 0.8125, 0.875, 0.7812, 0.875, 0.7812, 0.8125, 0.8125, 0.3125, 0.8125, 0.375, 0.7812, 0.375, 0.7812, 0.3125, 0.8125, 0.75, 0.8125, 0.8125, 0.7812, 0.8125, 0.7812, 0.75, 0.8125, 0.25, 0.8125, 0.3125, 0.7812, 0.3125, 0.7812, 0.25, 0.8125, 0.1875, 0.8125, 0.25, 0.7812, 0.25, 0.7812, 0.1875, 0.8125, 0.125, 0.8125, 0.1875, 0.7812, 0.1875, 0.7812, 0.125, 0.8125, 0.0625, 0.8125, 0.125, 0.7812, 0.125, 0.7812, 0.0625, 0.8125, 0.9375, 0.7969, 1.0, 0.7812, 0.9375, 0.7969, 0.0, 0.8125, 0.0625, 0.7812, 0.0625, 0.8125, 0.875, 0.8125, 0.9375, 0.7812, 0.9375, 0.7812, 0.875, 0.7812, 0.125, 0.7812, 0.1875, 0.75, 0.1875, 0.75, 0.125, 0.7812, 0.0625, 0.7812, 0.125, 0.75, 0.125, 0.75, 0.0625, 0.7812, 0.9375, 0.7656, 1.0, 0.75, 0.9375, 0.7656, 0.0, 0.7812, 0.0625, 0.75, 0.0625, 0.7812, 0.875, 0.7812, 0.9375, 0.75, 0.9375, 0.75, 0.875, 0.7812, 0.375, 0.7812, 0.4375, 0.75, 0.4375, 0.75, 0.375, 0.7812, 0.8125, 0.7812, 0.875, 0.75, 0.875, 0.75, 0.8125, 0.7812, 0.3125, 0.7812, 0.375, 0.75, 0.375, 0.75, 0.3125, 0.7812, 0.75, 0.7812, 0.8125, 0.75, 0.8125, 0.75, 0.75, 0.7812, 0.25, 0.7812, 0.3125, 0.75, 0.3125, 0.75, 0.25, 0.7812, 0.1875, 0.7812, 0.25, 0.75, 0.25, 0.75, 0.1875, 1.0, 0.5, 1.0, 1.0, 0.9688, 1.0, 0.9688, 0.5, 0.9688, 0.5, 0.9688, 1.0, 0.9375, 1.0, 0.9375, 0.5, 0.9375, 0.5, 0.9375, 1.0, 0.9062, 1.0, 0.9062, 0.5, 0.9062, 0.5, 0.9062, 1.0, 0.875, 1.0, 0.875, 0.5, 0.875, 0.5, 0.875, 1.0, 0.8438, 1.0, 0.8438, 0.5, 0.8438, 0.5, 0.8438, 1.0, 0.8125, 1.0, 0.8125, 0.5, 0.8125, 0.5, 0.8125, 1.0, 0.7812, 1.0, 0.7812, 0.5, 0.7812, 0.5, 0.7812, 1.0, 0.75, 1.0, 0.75, 0.5, 0.75, 0.5, 0.75, 1.0, 0.7188, 1.0, 0.7188, 0.5, 0.7188, 0.5, 0.7188, 1.0, 0.6875, 1.0, 0.6875, 0.5, 0.6875, 0.5, 0.6875, 1.0, 0.6562, 1.0, 0.6562, 0.5, 0.6562, 0.5, 0.6562, 1.0, 0.625, 1.0, 0.625, 0.5, 0.625, 0.5, 0.625, 1.0, 0.5938, 1.0, 0.5938, 0.5, 0.5938, 0.5, 0.5938, 1.0, 0.5625, 1.0, 0.5625, 0.5, 0.5625, 0.5, 0.5625, 1.0, 0.5312, 1.0, 0.5312, 0.5, 0.5312, 0.5, 0.5312, 1.0, 0.5, 1.0, 0.5, 0.5, 0.5, 0.5, 0.5, 1.0, 0.4688, 1.0, 0.4688, 0.5, 0.4688, 0.5, 0.4688, 1.0, 0.4375, 1.0, 0.4375, 0.5, 0.4375, 0.5, 0.4375, 1.0, 0.4062, 1.0, 0.4062, 0.5, 0.4062, 0.5, 0.4062, 1.0, 0.375, 1.0, 0.375, 0.5, 0.375, 0.5, 0.375, 1.0, 0.3438, 1.0, 0.3438, 0.5, 0.3438, 0.5, 0.3438, 1.0, 0.3125, 1.0, 0.3125, 0.5, 0.3125, 0.5, 0.3125, 1.0, 0.2812, 1.0, 0.2812, 0.5, 0.2812, 0.5, 0.2812, 1.0, 0.25, 1.0, 0.25, 0.5, 0.25, 0.5, 0.25, 1.0, 0.2188, 1.0, 0.2188, 0.5, 0.2188, 0.5, 0.2188, 1.0, 0.1875, 1.0, 0.1875, 0.5, 0.1875, 0.5, 0.1875, 1.0, 0.1562, 1.0, 0.1562, 0.5, 0.1562, 0.5, 0.1562, 1.0, 0.125, 1.0, 0.125, 0.5, 0.125, 0.5, 0.125, 1.0, 0.09375, 1.0, 0.09375, 0.5, 0.09375, 0.5, 0.09375, 1.0, 0.0625, 1.0, 0.0625, 0.5, 0.0625, 0.5, 0.0625, 1.0, 0.03125, 1.0, 0.03125, 0.5, 0.03125, 0.5, 0.03125, 1.0, 0.0, 1.0, 0.0, 0.5, 0.75, 0.49, 0.7968, 0.4854, 0.8418, 0.4717, 0.8833, 0.4496, 0.9197, 0.4197, 0.9496, 0.3833, 0.9717, 0.3418, 0.9854, 0.2968, 0.99, 0.25, 0.9854, 0.2032, 0.9717, 0.1582, 0.9496, 0.1167, 0.9197, 0.08029, 0.8833, 0.05045, 0.8418, 0.02827, 0.7968, 0.01461, 0.75, 0.01, 0.7032, 0.01461, 0.6582, 0.02827, 0.6167, 0.05045, 0.5803, 0.08029, 0.5504, 0.1167, 0.5283, 0.1582, 0.5146, 0.2032, 0.51, 0.25, 0.5146, 0.2968, 0.5283, 0.3418, 0.5504, 0.3833, 0.5803, 0.4197, 0.6167, 0.4496, 0.6582, 0.4717, 0.7032, 0.4854, 0.375, 0.75, 0.375, 0.8125, 0.3125, 0.8125, 0.3125, 0.75])
me_sphere.materials.append(mat_gray)
me_sphere.update()
me_ventana = bpy.data.meshes.new('ventana')
me_ventana.from_pydata([(0.1593, 0.8111, 0.5559), (0.189, 0.9576, 0.1954), (0.1933, 0.9764, 0.0003301), (0.1899, 0.9575, -0.1268), (-0.1371, -0.6987, 0.707), (-0.1606, -0.8207, 0.5554), (-0.178, -0.9115, 0.3825), (-0.1884, -0.9674, 0.1949), (-0.1916, -0.9863, -0.0001919), (-0.1875, -0.9674, -0.1273), (-0.2699, -0.6588, 0.7066), (-0.3168, -0.7738, 0.555), (-0.3514, -0.8594, 0.382), (-0.3725, -0.912, 0.1944), (-0.3795, -0.9298, 0.0673), (-0.3717, -0.9121, -0.1278), (-0.3923, -0.5938, 0.7063), (-0.4607, -0.6974, 0.5546), (-0.5114, -0.7744, 0.3816), (-0.5424, -0.8219, 0.1939), (-0.5526, -0.8379, 0.06681), (-0.5415, -0.822, -0.1283), (-0.4997, -0.5061, 0.706), (-0.587, -0.5943, 0.5542), (-0.6517, -0.6599, 0.3812), (-0.6913, -0.7003, 0.1935), (-0.7045, -0.714, 0.06637), (-0.6904, -0.7004, -0.1287), (-0.5879, -0.3992, 0.7057), (-0.6907, -0.4686, 0.5539), (-0.767, -0.5202, 0.3808), (-0.8137, -0.552, 0.1931), (-0.8293, -0.5628, 0.066), (-0.8128, -0.5521, -0.1291), (-0.6536, -0.2771, 0.7055), (-0.768, -0.3251, 0.5537), (-0.8528, -0.3607, 0.3806), (-0.9048, -0.3827, 0.1928), (-0.9222, -0.3901, 0.0657), (-0.9039, -0.3828, -0.1293), (-0.6942, -0.1446, 0.7053), (-0.8157, -0.1692, 0.5535), (-0.9058, -0.1875, 0.3804), (-0.9611, -0.1989, 0.1926), (-0.9796, -0.2027, 0.0655), (-0.9602, -0.1989, -0.1295), (-0.7082, -0.006685, 0.7053), (-0.8321, -0.007062, 0.5534), (-0.9241, -0.007359, 0.3803), (-0.9805, -0.007562, 0.1925), (-0.9993, -0.007647, 0.0654), (-0.9796, -0.007646, -0.1296), (-0.6949, 0.1313, 0.7053), (-0.8166, 0.1552, 0.5534), (-0.9068, 0.1729, 0.3803), (-0.9621, 0.1838, 0.1925), (-0.9806, 0.1875, 0.0654), (-0.9613, 0.1837, -0.1296), (-0.6551, 0.2641, 0.7053), (-0.7697, 0.3113, 0.5535), (-0.8547, 0.3464, 0.3804), (-0.9068, 0.368, 0.1926), (-0.9243, 0.3752, 0.0655), (-0.906, 0.3679, -0.1295), (-0.5901, 0.3865, 0.7055), (-0.6932, 0.4553, 0.5537), (-0.7698, 0.5063, 0.3805), (-0.8166, 0.5378, 0.1928), (-0.8323, 0.5484, 0.0657), (-0.8158, 0.5377, -0.1293), (-0.5024, 0.4939, 0.7057), (-0.5902, 0.5815, 0.5539), (-0.6552, 0.6467, 0.3808), (-0.6951, 0.6867, 0.1931), (-0.7084, 0.7003, 0.06599), (-0.6942, 0.6867, -0.1291), (-0.3955, 0.5821, 0.706), (-0.4645, 0.6853, 0.5542), (-0.5155, 0.7619, 0.3812), (-0.5468, 0.8091, 0.1935), (-0.5572, 0.825, 0.06637), (-0.5459, 0.809, -0.1287), (-0.2734, 0.6478, 0.7063), (-0.3209, 0.7625, 0.5546), (-0.3561, 0.8477, 0.3816), (-0.3775, 0.9002, 0.1939), (-0.3845, 0.9179, 0.06681), (-0.3766, 0.9001, -0.1283), (-0.1409, 0.6884, 0.7066), (-0.1651, 0.8102, 0.555), (-0.1829, 0.9008, 0.382), (-0.1936, 0.9565, 0.1944), (-0.1971, 0.9753, 0.06729), (-0.1928, 0.9564, -0.1278), (-0.002977, 0.7023, 0.707), (-0.002907, 0.8267, 0.5554), (-0.002694, 0.919, 0.3825), (-0.002344, 0.9759, 0.1949), (-0.002055, 0.9951, 0.06781), (-0.001478, 0.9758, -0.1273), (0.135, 0.6891, 0.7074), (0.1776, 0.9018, 0.383)], [], [(6, 12, 11, 5), (7, 13, 12, 6), (8, 14, 13, 7), (9, 15, 14, 8), (5, 11, 10, 4), (11, 17, 16, 10), (12, 18, 17, 11), (13, 19, 18, 12), (14, 20, 19, 13), (15, 21, 20, 14), (19, 25, 24, 18), (20, 26, 25, 19), (21, 27, 26, 20), (17, 23, 22, 16), (18, 24, 23, 17), (23, 29, 28, 22), (24, 30, 29, 23), (25, 31, 30, 24), (26, 32, 31, 25), (27, 33, 32, 26), (31, 37, 36, 30), (32, 38, 37, 31), (33, 39, 38, 32), (29, 35, 34, 28), (30, 36, 35, 29), (35, 41, 40, 34), (36, 42, 41, 35), (37, 43, 42, 36), (38, 44, 43, 37), (39, 45, 44, 38), (44, 50, 49, 43), (45, 51, 50, 44), (41, 47, 46, 40), (42, 48, 47, 41), (43, 49, 48, 42), (47, 53, 52, 46), (48, 54, 53, 47), (49, 55, 54, 48), (50, 56, 55, 49), (51, 57, 56, 50), (57, 63, 62, 56), (53, 59, 58, 52), (54, 60, 59, 53), (55, 61, 60, 54), (56, 62, 61, 55), (59, 65, 64, 58), (60, 66, 65, 59), (61, 67, 66, 60), (62, 68, 67, 61), (63, 69, 68, 62), (69, 75, 74, 68), (65, 71, 70, 64), (66, 72, 71, 65), (67, 73, 72, 66), (68, 74, 73, 67), (72, 78, 77, 71), (73, 79, 78, 72), (74, 80, 79, 73), (75, 81, 80, 74), (71, 77, 76, 70), (77, 83, 82, 76), (78, 84, 83, 77), (79, 85, 84, 78), (80, 86, 85, 79), (81, 87, 86, 80), (84, 90, 89, 83), (85, 91, 90, 84), (86, 92, 91, 85), (87, 93, 92, 86), (83, 89, 88, 82), (89, 95, 94, 88), (90, 96, 95, 89), (91, 97, 96, 90), (92, 98, 97, 91), (93, 99, 98, 92), (97, 1, 101, 96), (98, 2, 1, 97), (99, 3, 2, 98), (95, 0, 100, 94), (96, 101, 0, 95)])
_uv = me_ventana.uv_layers.new(name='UVMap')
_uv.uv.foreach_set('vector', [0.25, 0.625, 0.2188, 0.625, 0.2188, 0.6875, 0.25, 0.6875, 0.25, 0.5625, 0.2188, 0.5625, 0.2188, 0.625, 0.25, 0.625, 0.25, 0.5, 0.2187, 0.5, 0.2188, 0.5625, 0.25, 0.5625, 0.25, 0.4375, 0.2188, 0.4375, 0.2187, 0.5, 0.25, 0.5, 0.25, 0.6875, 0.2188, 0.6875, 0.2188, 0.75, 0.25, 0.75, 0.2188, 0.6875, 0.1875, 0.6875, 0.1875, 0.75, 0.2188, 0.75, 0.2188, 0.625, 0.1875, 0.625, 0.1875, 0.6875, 0.2188, 0.6875, 0.2188, 0.5625, 0.1875, 0.5625, 0.1875, 0.625, 0.2188, 0.625, 0.2187, 0.5, 0.1875, 0.5, 0.1875, 0.5625, 0.2188, 0.5625, 0.2188, 0.4375, 0.1875, 0.4375, 0.1875, 0.5, 0.2187, 0.5, 0.1875, 0.5625, 0.1562, 0.5625, 0.1563, 0.625, 0.1875, 0.625, 0.1875, 0.5, 0.1562, 0.5, 0.1562, 0.5625, 0.1875, 0.5625, 0.1875, 0.4375, 0.1562, 0.4375, 0.1562, 0.5, 0.1875, 0.5, 0.1875, 0.6875, 0.1562, 0.6875, 0.1563, 0.75, 0.1875, 0.75, 0.1875, 0.625, 0.1563, 0.625, 0.1562, 0.6875, 0.1875, 0.6875, 0.1562, 0.6875, 0.125, 0.6875, 0.125, 0.75, 0.1563, 0.75, 0.1563, 0.625, 0.125, 0.625, 0.125, 0.6875, 0.1562, 0.6875, 0.1562, 0.5625, 0.125, 0.5625, 0.125, 0.625, 0.1563, 0.625, 0.1562, 0.5, 0.125, 0.5, 0.125, 0.5625, 0.1562, 0.5625, 0.1562, 0.4375, 0.125, 0.4375, 0.125, 0.5, 0.1562, 0.5, 0.125, 0.5625, 0.09375, 0.5625, 0.09375, 0.625, 0.125, 0.625, 0.125, 0.5, 0.09375, 0.5, 0.09375, 0.5625, 0.125, 0.5625, 0.125, 0.4375, 0.09375, 0.4375, 0.09375, 0.5, 0.125, 0.5, 0.125, 0.6875, 0.09375, 0.6875, 0.09375, 0.75, 0.125, 0.75, 0.125, 0.625, 0.09375, 0.625, 0.09375, 0.6875, 0.125, 0.6875, 0.09375, 0.6875, 0.0625, 0.6875, 0.0625, 0.75, 0.09375, 0.75, 0.09375, 0.625, 0.0625, 0.625, 0.0625, 0.6875, 0.09375, 0.6875, 0.09375, 0.5625, 0.0625, 0.5625, 0.0625, 0.625, 0.09375, 0.625, 0.09375, 0.5, 0.0625, 0.5, 0.0625, 0.5625, 0.09375, 0.5625, 0.09375, 0.4375, 0.0625, 0.4375, 0.0625, 0.5, 0.09375, 0.5, 0.0625, 0.5, 0.03125, 0.5, 0.03125, 0.5625, 0.0625, 0.5625, 0.0625, 0.4375, 0.03125, 0.4375, 0.03125, 0.5, 0.0625, 0.5, 0.0625, 0.6875, 0.03125, 0.6875, 0.03125, 0.75, 0.0625, 0.75, 0.0625, 0.625, 0.03125, 0.625, 0.03125, 0.6875, 0.0625, 0.6875, 0.0625, 0.5625, 0.03125, 0.5625, 0.03125, 0.625, 0.0625, 0.625, 0.03125, 0.6875, 0.0, 0.6875, 0.0, 0.75, 0.03125, 0.75, 0.03125, 0.625, 0.0, 0.625, 0.0, 0.6875, 0.03125, 0.6875, 0.03125, 0.5625, 0.0, 0.5625, 0.0, 0.625, 0.03125, 0.625, 0.03125, 0.5, 0.0, 0.5, 0.0, 0.5625, 0.03125, 0.5625, 0.03125, 0.4375, 0.0, 0.4375, 0.0, 0.5, 0.03125, 0.5, 1.0, 0.4375, 0.9687, 0.4375, 0.9687, 0.5, 1.0, 0.5, 1.0, 0.6875, 0.9687, 0.6875, 0.9688, 0.75, 1.0, 0.75, 1.0, 0.625, 0.9688, 0.625, 0.9687, 0.6875, 1.0, 0.6875, 1.0, 0.5625, 0.9687, 0.5625, 0.9688, 0.625, 1.0, 0.625, 1.0, 0.5, 0.9687, 0.5, 0.9687, 0.5625, 1.0, 0.5625, 0.9687, 0.6875, 0.9375, 0.6875, 0.9375, 0.75, 0.9688, 0.75, 0.9688, 0.625, 0.9375, 0.625, 0.9375, 0.6875, 0.9687, 0.6875, 0.9687, 0.5625, 0.9375, 0.5625, 0.9375, 0.625, 0.9688, 0.625, 0.9687, 0.5, 0.9375, 0.5, 0.9375, 0.5625, 0.9687, 0.5625, 0.9687, 0.4375, 0.9375, 0.4375, 0.9375, 0.5, 0.9687, 0.5, 0.9375, 0.4375, 0.9062, 0.4375, 0.9062, 0.5, 0.9375, 0.5, 0.9375, 0.6875, 0.9062, 0.6875, 0.9062, 0.75, 0.9375, 0.75, 0.9375, 0.625, 0.9062, 0.625, 0.9062, 0.6875, 0.9375, 0.6875, 0.9375, 0.5625, 0.9062, 0.5625, 0.9062, 0.625, 0.9375, 0.625, 0.9375, 0.5, 0.9062, 0.5, 0.9062, 0.5625, 0.9375, 0.5625, 0.9062, 0.625, 0.875, 0.625, 0.875, 0.6875, 0.9062, 0.6875, 0.9062, 0.5625, 0.875, 0.5625, 0.875, 0.625, 0.9062, 0.625, 0.9062, 0.5, 0.875, 0.5, 0.875, 0.5625, 0.9062, 0.5625, 0.9062, 0.4375, 0.875, 0.4375, 0.875, 0.5, 0.9062, 0.5, 0.9062, 0.6875, 0.875, 0.6875, 0.875, 0.75, 0.9062, 0.75, 0.875, 0.6875, 0.8437, 0.6875, 0.8438, 0.75, 0.875, 0.75, 0.875, 0.625, 0.8438, 0.625, 0.8437, 0.6875, 0.875, 0.6875, 0.875, 0.5625, 0.8437, 0.5625, 0.8438, 0.625, 0.875, 0.625, 0.875, 0.5, 0.8437, 0.5, 0.8437, 0.5625, 0.875, 0.5625, 0.875, 0.4375, 0.8437, 0.4375, 0.8437, 0.5, 0.875, 0.5, 0.8438, 0.625, 0.8125, 0.625, 0.8125, 0.6875, 0.8437, 0.6875, 0.8437, 0.5625, 0.8125, 0.5625, 0.8125, 0.625, 0.8438, 0.625, 0.8437, 0.5, 0.8125, 0.5, 0.8125, 0.5625, 0.8437, 0.5625, 0.8437, 0.4375, 0.8125, 0.4375, 0.8125, 0.5, 0.8437, 0.5, 0.8437, 0.6875, 0.8125, 0.6875, 0.8125, 0.75, 0.8438, 0.75, 0.8125, 0.6875, 0.7812, 0.6875, 0.7812, 0.75, 0.8125, 0.75, 0.8125, 0.625, 0.7812, 0.625, 0.7812, 0.6875, 0.8125, 0.6875, 0.8125, 0.5625, 0.7812, 0.5625, 0.7812, 0.625, 0.8125, 0.625, 0.8125, 0.5, 0.7812, 0.5, 0.7812, 0.5625, 0.8125, 0.5625, 0.8125, 0.4375, 0.7812, 0.4375, 0.7812, 0.5, 0.8125, 0.5, 0.7812, 0.5625, 0.75, 0.5625, 0.75, 0.625, 0.7812, 0.625, 0.7812, 0.5, 0.75, 0.5, 0.75, 0.5625, 0.7812, 0.5625, 0.7812, 0.4375, 0.75, 0.4375, 0.75, 0.5, 0.7812, 0.5, 0.7812, 0.6875, 0.75, 0.6875, 0.75, 0.75, 0.7812, 0.75, 0.7812, 0.625, 0.75, 0.625, 0.75, 0.6875, 0.7812, 0.6875])
me_ventana.materials.append(mat_gray)
me_ventana.update()
me_panel = bpy.data.meshes.new('panel')
me_panel.from_pydata([(-0.7758, 0.003282, -0.2503), (-0.761, -0.1475, -0.2494), (-0.717, -0.2924, -0.2484), (-0.6456, -0.426, -0.2476), (-0.5494, -0.5431, -0.2468), (-0.4323, -0.6392, -0.2461), (-0.2987, -0.7106, -0.2455), (-0.1537, -0.7546, -0.2451), (-0.002937, -0.7695, -0.2449), (0.1478, -0.7546, -0.2448), (0.2928, -0.7106, -0.245), (0.4265, -0.6392, -0.2453), (0.5436, -0.5431, -0.2457), (0.6397, -0.426, -0.2463), (0.7111, -0.2924, -0.247), (0.7551, -0.1475, -0.2479), (0.77, 0.003282, -0.2487), (0.7551, 0.154, -0.2497), (0.7112, 0.299, -0.2506), (0.6397, 0.4326, -0.2514), (0.5436, 0.5497, -0.2522), (0.4265, 0.6458, -0.2529), (0.2929, 0.7172, -0.2535), (0.1479, 0.7612, -0.2539), (-0.002886, 0.776, -0.2541), (-0.1537, 0.7612, -0.2542), (-0.2987, 0.7172, -0.2541), (-0.4323, 0.6458, -0.2538), (-0.5494, 0.5497, -0.2533), (-0.6455, 0.4326, -0.2527), (-0.717, 0.299, -0.252), (-0.7609, 0.154, -0.2512)], [], [(1, 2, 3, 4, 5, 6, 7, 8, 9, 10, 11, 12, 13, 14, 15, 16, 17, 18, 19, 20, 21, 22, 23, 24, 25, 26, 27, 28, 29, 30, 31, 0)])
_uv = me_panel.uv_layers.new(name='UVMap')
_uv.uv.foreach_set('vector', [0.2891, 0.4867, 0.3341, 0.473, 0.3756, 0.4508, 0.412, 0.421, 0.4418, 0.3846, 0.464, 0.3431, 0.4777, 0.2981, 0.4823, 0.2513, 0.4777, 0.2045, 0.464, 0.1594, 0.4418, 0.1179, 0.412, 0.08157, 0.3756, 0.05172, 0.3341, 0.02955, 0.2891, 0.01589, 0.2423, 0.01128, 0.1955, 0.01589, 0.1504, 0.02955, 0.109, 0.05172, 0.07259, 0.08157, 0.04274, 0.1179, 0.02056, 0.1594, 0.006906, 0.2045, 0.002294, 0.2513, 0.006906, 0.2981, 0.02056, 0.3431, 0.04274, 0.3846, 0.07259, 0.421, 0.109, 0.4508, 0.1504, 0.473, 0.1955, 0.4867, 0.2423, 0.4913])
me_panel.materials.append(mat_gray)
me_panel.update()

# ---- objects
ob_sphere = bpy.data.objects.new('sphere', me_sphere)
ob_ventana = bpy.data.objects.new('ventana', me_ventana)
ob_panel = bpy.data.objects.new('panel', me_panel)

# ---- transforms, parenting, visibility, modifiers, constraints
ob_sphere.location = (0.0, 0.0, 0.0)
ob_ventana.location = (0.0, 0.0, 0.0)
ob_panel.location = (0.0, 0.0, 0.0)

# ---- collection membership
col_collection.objects.link(ob_sphere)
col_collection.objects.link(ob_ventana)
col_collection.objects.link(ob_panel)

# ---- scene / render settings (as saved in the file)
scene.frame_start = 1; scene.frame_end = 250; scene.frame_set(1)
scene.render.engine = 'BLENDER_EEVEE_NEXT'
scene.cycles.sampling_pattern = 'TABULATED_SOBOL'
scene.cycles.use_light_tree = False
scene.view_settings.view_transform = 'Filmic'
bpy.context.view_layer.update()

# ---- added for rendering (the .blend has no active camera and no usable light): camera, sun
cam_auto = bpy.data.cameras.new('AutoCamera')
cam_auto.lens = 50.0
cam_auto.sensor_width = 36.0
cam_auto.clip_end = 1000.0
ob_auto_camera = bpy.data.objects.new('AutoCamera', cam_auto)
scene.collection.objects.link(ob_auto_camera)
ob_auto_camera.location = (2.97284, -3.62089, 2.65278)
ob_auto_camera.rotation_euler = (1.09748, -7.21219e-08, 0.694738)
scene.camera = ob_auto_camera
light_auto_sun = bpy.data.lights.new('AutoSun', 'SUN')
light_auto_sun.energy = 3.0
light_auto_sun.angle = 0.0523599
ob_auto_sun = bpy.data.objects.new('AutoSun', light_auto_sun)
scene.collection.objects.link(ob_auto_sun)
ob_auto_sun.rotation_euler = (0.872665, 0.174533, 0.523599)
bpy.context.view_layer.update()
